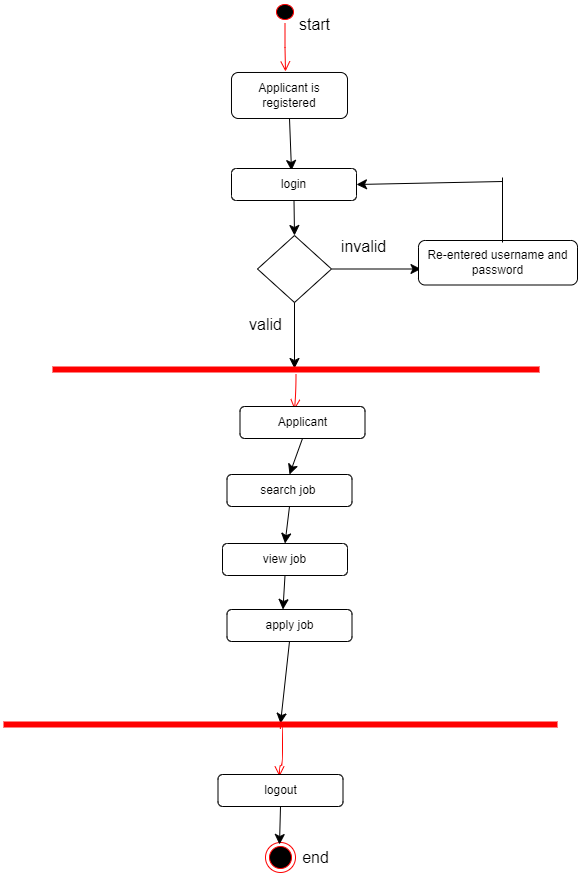

The diagram above was exported from draw.io. Its source (the exported page's mxGraphModel, read from the mxfile embedded in the PNG):
<mxGraphModel dx="1713" dy="1239" grid="0" gridSize="10" guides="1" tooltips="1" connect="1" arrows="1" fold="1" page="0" pageScale="1" pageWidth="850" pageHeight="1100" math="0" shadow="0">
  <root>
    <mxCell id="0" />
    <mxCell id="1" parent="0" />
    <mxCell id="8lr4ObG8XGAZ4v4KWNrd-1" value="" style="ellipse;html=1;shape=startState;fillColor=#000000;strokeColor=#ff0000;" vertex="1" parent="1">
      <mxGeometry x="118" y="-101" width="25" height="23" as="geometry" />
    </mxCell>
    <mxCell id="8lr4ObG8XGAZ4v4KWNrd-2" value="" style="edgeStyle=orthogonalEdgeStyle;html=1;verticalAlign=bottom;endArrow=open;endSize=8;strokeColor=#ff0000;rounded=0;fontSize=12;curved=1;" edge="1" parent="1" source="8lr4ObG8XGAZ4v4KWNrd-1">
      <mxGeometry relative="1" as="geometry">
        <mxPoint x="131" y="-30" as="targetPoint" />
      </mxGeometry>
    </mxCell>
    <mxCell id="8lr4ObG8XGAZ4v4KWNrd-3" value="start" style="text;html=1;align=center;verticalAlign=middle;resizable=0;points=[];autosize=1;strokeColor=none;fillColor=none;fontSize=16;" vertex="1" parent="1">
      <mxGeometry x="136" y="-93" width="49" height="31" as="geometry" />
    </mxCell>
    <mxCell id="8lr4ObG8XGAZ4v4KWNrd-4" value="Applicant is registered" style="rounded=1;whiteSpace=wrap;html=1;" vertex="1" parent="1">
      <mxGeometry x="77" y="-29" width="116" height="46" as="geometry" />
    </mxCell>
    <mxCell id="8lr4ObG8XGAZ4v4KWNrd-5" value="" style="endArrow=classic;html=1;rounded=0;fontSize=12;startSize=8;endSize=8;curved=1;exitX=0.5;exitY=1;exitDx=0;exitDy=0;" edge="1" parent="1" source="8lr4ObG8XGAZ4v4KWNrd-4">
      <mxGeometry width="50" height="50" relative="1" as="geometry">
        <mxPoint x="147" y="125" as="sourcePoint" />
        <mxPoint x="137" y="69" as="targetPoint" />
      </mxGeometry>
    </mxCell>
    <mxCell id="8lr4ObG8XGAZ4v4KWNrd-6" value="login" style="rounded=1;whiteSpace=wrap;html=1;" vertex="1" parent="1">
      <mxGeometry x="77" y="67" width="125" height="32" as="geometry" />
    </mxCell>
    <mxCell id="8lr4ObG8XGAZ4v4KWNrd-7" value="" style="rhombus;whiteSpace=wrap;html=1;" vertex="1" parent="1">
      <mxGeometry x="103" y="134" width="74" height="67" as="geometry" />
    </mxCell>
    <mxCell id="8lr4ObG8XGAZ4v4KWNrd-8" value="" style="endArrow=classic;html=1;rounded=0;fontSize=12;startSize=8;endSize=8;curved=1;exitX=0.5;exitY=1;exitDx=0;exitDy=0;entryX=0.5;entryY=0;entryDx=0;entryDy=0;" edge="1" parent="1" source="8lr4ObG8XGAZ4v4KWNrd-6" target="8lr4ObG8XGAZ4v4KWNrd-7">
      <mxGeometry width="50" height="50" relative="1" as="geometry">
        <mxPoint x="317" y="187" as="sourcePoint" />
        <mxPoint x="367" y="137" as="targetPoint" />
      </mxGeometry>
    </mxCell>
    <mxCell id="8lr4ObG8XGAZ4v4KWNrd-9" value="" style="endArrow=classic;html=1;rounded=0;fontSize=12;startSize=8;endSize=8;curved=1;" edge="1" parent="1">
      <mxGeometry width="50" height="50" relative="1" as="geometry">
        <mxPoint x="177.5" y="167.5" as="sourcePoint" />
        <mxPoint x="266.5" y="167.5" as="targetPoint" />
      </mxGeometry>
    </mxCell>
    <mxCell id="8lr4ObG8XGAZ4v4KWNrd-10" value="Re-entered username and password" style="rounded=1;whiteSpace=wrap;html=1;" vertex="1" parent="1">
      <mxGeometry x="264" y="139" width="159" height="44.5" as="geometry" />
    </mxCell>
    <mxCell id="8lr4ObG8XGAZ4v4KWNrd-11" value="" style="endArrow=classic;html=1;rounded=0;fontSize=12;startSize=8;endSize=8;curved=1;exitX=0.5;exitY=1;exitDx=0;exitDy=0;" edge="1" parent="1" source="8lr4ObG8XGAZ4v4KWNrd-7">
      <mxGeometry width="50" height="50" relative="1" as="geometry">
        <mxPoint x="167" y="283" as="sourcePoint" />
        <mxPoint x="140" y="267" as="targetPoint" />
      </mxGeometry>
    </mxCell>
    <mxCell id="8lr4ObG8XGAZ4v4KWNrd-12" value="invalid" style="text;html=1;align=center;verticalAlign=middle;resizable=0;points=[];autosize=1;strokeColor=none;fillColor=none;fontSize=16;" vertex="1" parent="1">
      <mxGeometry x="177" y="129" width="63" height="31" as="geometry" />
    </mxCell>
    <mxCell id="8lr4ObG8XGAZ4v4KWNrd-13" value="valid" style="text;html=1;align=center;verticalAlign=middle;resizable=0;points=[];autosize=1;strokeColor=none;fillColor=none;fontSize=16;" vertex="1" parent="1">
      <mxGeometry x="85.5" y="207.5" width="51" height="31" as="geometry" />
    </mxCell>
    <mxCell id="8lr4ObG8XGAZ4v4KWNrd-14" value="" style="shape=line;html=1;strokeWidth=6;strokeColor=#ff0000;" vertex="1" parent="1">
      <mxGeometry x="-102" y="263" width="487" height="10" as="geometry" />
    </mxCell>
    <mxCell id="8lr4ObG8XGAZ4v4KWNrd-15" value="" style="edgeStyle=orthogonalEdgeStyle;html=1;verticalAlign=bottom;endArrow=open;endSize=8;strokeColor=#ff0000;rounded=0;fontSize=12;curved=1;" edge="1" parent="1" source="8lr4ObG8XGAZ4v4KWNrd-14">
      <mxGeometry relative="1" as="geometry">
        <mxPoint x="140" y="308" as="targetPoint" />
      </mxGeometry>
    </mxCell>
    <mxCell id="8lr4ObG8XGAZ4v4KWNrd-16" value="Applicant" style="rounded=1;whiteSpace=wrap;html=1;" vertex="1" parent="1">
      <mxGeometry x="85.5" y="305" width="125" height="32" as="geometry" />
    </mxCell>
    <mxCell id="8lr4ObG8XGAZ4v4KWNrd-17" value="search job&amp;nbsp;" style="rounded=1;whiteSpace=wrap;html=1;" vertex="1" parent="1">
      <mxGeometry x="72.5" y="373" width="125" height="32" as="geometry" />
    </mxCell>
    <mxCell id="8lr4ObG8XGAZ4v4KWNrd-18" value="" style="endArrow=classic;html=1;rounded=0;fontSize=12;startSize=8;endSize=8;curved=1;entryX=0.5;entryY=0;entryDx=0;entryDy=0;exitX=0.5;exitY=1;exitDx=0;exitDy=0;" edge="1" parent="1" source="8lr4ObG8XGAZ4v4KWNrd-16" target="8lr4ObG8XGAZ4v4KWNrd-17">
      <mxGeometry width="50" height="50" relative="1" as="geometry">
        <mxPoint x="94" y="362" as="sourcePoint" />
        <mxPoint x="-214" y="290" as="targetPoint" />
      </mxGeometry>
    </mxCell>
    <mxCell id="8lr4ObG8XGAZ4v4KWNrd-19" value="apply job" style="rounded=1;whiteSpace=wrap;html=1;" vertex="1" parent="1">
      <mxGeometry x="72.5" y="508" width="125" height="32" as="geometry" />
    </mxCell>
    <mxCell id="8lr4ObG8XGAZ4v4KWNrd-20" value="view job" style="rounded=1;whiteSpace=wrap;html=1;" vertex="1" parent="1">
      <mxGeometry x="68" y="442" width="125" height="32" as="geometry" />
    </mxCell>
    <mxCell id="8lr4ObG8XGAZ4v4KWNrd-21" value="" style="edgeStyle=orthogonalEdgeStyle;html=1;verticalAlign=bottom;endArrow=open;endSize=8;strokeColor=#ff0000;rounded=0;fontSize=12;curved=1;" edge="1" parent="1">
      <mxGeometry relative="1" as="geometry">
        <mxPoint x="124" y="675" as="targetPoint" />
        <mxPoint x="126" y="628" as="sourcePoint" />
        <Array as="points">
          <mxPoint x="126" y="624" />
          <mxPoint x="128" y="624" />
          <mxPoint x="128" y="664" />
          <mxPoint x="125" y="664" />
        </Array>
      </mxGeometry>
    </mxCell>
    <mxCell id="8lr4ObG8XGAZ4v4KWNrd-22" value="logout" style="rounded=1;whiteSpace=wrap;html=1;" vertex="1" parent="1">
      <mxGeometry x="63.5" y="673" width="125" height="32" as="geometry" />
    </mxCell>
    <mxCell id="8lr4ObG8XGAZ4v4KWNrd-23" value="" style="ellipse;html=1;shape=endState;fillColor=#000000;strokeColor=#ff0000;" vertex="1" parent="1">
      <mxGeometry x="111" y="741" width="30" height="30" as="geometry" />
    </mxCell>
    <mxCell id="8lr4ObG8XGAZ4v4KWNrd-24" value="" style="endArrow=classic;html=1;rounded=0;fontSize=12;startSize=8;endSize=8;curved=1;exitX=0.5;exitY=1;exitDx=0;exitDy=0;" edge="1" parent="1" source="8lr4ObG8XGAZ4v4KWNrd-22">
      <mxGeometry width="50" height="50" relative="1" as="geometry">
        <mxPoint x="125" y="727" as="sourcePoint" />
        <mxPoint x="125" y="743" as="targetPoint" />
      </mxGeometry>
    </mxCell>
    <mxCell id="8lr4ObG8XGAZ4v4KWNrd-25" value="end" style="text;html=1;align=center;verticalAlign=middle;resizable=0;points=[];autosize=1;strokeColor=none;fillColor=none;fontSize=16;" vertex="1" parent="1">
      <mxGeometry x="138" y="740" width="45" height="31" as="geometry" />
    </mxCell>
    <mxCell id="8lr4ObG8XGAZ4v4KWNrd-26" value="" style="endArrow=classic;html=1;rounded=0;fontSize=12;startSize=8;endSize=8;curved=1;entryX=1;entryY=0.5;entryDx=0;entryDy=0;" edge="1" parent="1" target="8lr4ObG8XGAZ4v4KWNrd-6">
      <mxGeometry width="50" height="50" relative="1" as="geometry">
        <mxPoint x="348" y="80" as="sourcePoint" />
        <mxPoint x="484" y="3" as="targetPoint" />
      </mxGeometry>
    </mxCell>
    <mxCell id="8lr4ObG8XGAZ4v4KWNrd-27" value="" style="endArrow=none;html=1;rounded=0;fontSize=12;startSize=8;endSize=8;curved=1;" edge="1" parent="1">
      <mxGeometry width="50" height="50" relative="1" as="geometry">
        <mxPoint x="348" y="141" as="sourcePoint" />
        <mxPoint x="348" y="76" as="targetPoint" />
      </mxGeometry>
    </mxCell>
    <mxCell id="8lr4ObG8XGAZ4v4KWNrd-28" value="" style="endArrow=classic;html=1;rounded=0;fontSize=12;startSize=8;endSize=8;curved=1;exitX=0.5;exitY=1;exitDx=0;exitDy=0;entryX=0.5;entryY=0.4;entryDx=0;entryDy=0;entryPerimeter=0;" edge="1" parent="1" source="8lr4ObG8XGAZ4v4KWNrd-19">
      <mxGeometry width="50" height="50" relative="1" as="geometry">
        <mxPoint x="-222" y="610" as="sourcePoint" />
        <mxPoint x="126" y="622" as="targetPoint" />
      </mxGeometry>
    </mxCell>
    <mxCell id="8lr4ObG8XGAZ4v4KWNrd-29" value="" style="endArrow=classic;html=1;rounded=0;fontSize=12;startSize=8;endSize=8;curved=1;exitX=0.5;exitY=1;exitDx=0;exitDy=0;entryX=0.5;entryY=0;entryDx=0;entryDy=0;" edge="1" parent="1" source="8lr4ObG8XGAZ4v4KWNrd-17" target="8lr4ObG8XGAZ4v4KWNrd-20">
      <mxGeometry width="50" height="50" relative="1" as="geometry">
        <mxPoint x="-276" y="425" as="sourcePoint" />
        <mxPoint x="-279" y="458" as="targetPoint" />
      </mxGeometry>
    </mxCell>
    <mxCell id="8lr4ObG8XGAZ4v4KWNrd-30" value="" style="endArrow=classic;html=1;rounded=0;fontSize=12;startSize=8;endSize=8;curved=1;exitX=0.5;exitY=1;exitDx=0;exitDy=0;" edge="1" parent="1" source="8lr4ObG8XGAZ4v4KWNrd-20">
      <mxGeometry width="50" height="50" relative="1" as="geometry">
        <mxPoint x="134" y="422" as="sourcePoint" />
        <mxPoint x="128.46000000000004" y="508.0000000000002" as="targetPoint" />
      </mxGeometry>
    </mxCell>
    <mxCell id="8lr4ObG8XGAZ4v4KWNrd-31" value="" style="shape=line;html=1;strokeWidth=6;strokeColor=#ff0000;" vertex="1" parent="1">
      <mxGeometry x="-151" y="618" width="554" height="10" as="geometry" />
    </mxCell>
  </root>
</mxGraphModel>